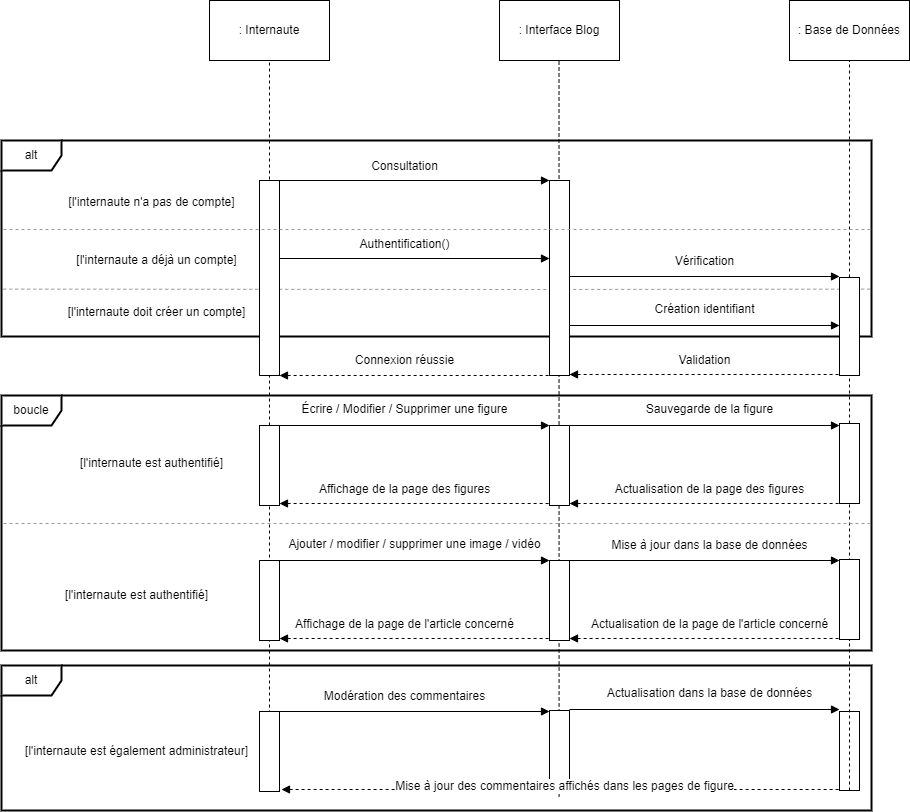

The diagram above was exported from draw.io. Its source (the exported page's mxGraphModel, read from the mxfile embedded in the PNG):
<mxGraphModel dx="2603" dy="738" grid="1" gridSize="10" guides="1" tooltips="1" connect="1" arrows="1" fold="1" page="1" pageScale="1" pageWidth="1169" pageHeight="827" math="0" shadow="0">
  <root>
    <mxCell id="0" />
    <mxCell id="1" parent="0" />
    <mxCell id="SChm6rKSdwuwuRF_Rd53-1" value="" style="endArrow=none;dashed=1;html=1;strokeWidth=1;rounded=0;exitX=0.002;exitY=0.544;exitDx=0;exitDy=0;exitPerimeter=0;entryX=1;entryY=0.544;entryDx=0;entryDy=0;entryPerimeter=0;strokeColor=#999999;" edge="1" parent="1">
      <mxGeometry width="50" height="50" relative="1" as="geometry">
        <mxPoint x="-348.26" y="308.624" as="sourcePoint" />
        <mxPoint x="520" y="308.624" as="targetPoint" />
        <Array as="points">
          <mxPoint x="170" y="309" />
        </Array>
      </mxGeometry>
    </mxCell>
    <mxCell id="SChm6rKSdwuwuRF_Rd53-2" value="alt" style="shape=umlFrame;whiteSpace=wrap;html=1;pointerEvents=0;strokeWidth=2;" vertex="1" parent="1">
      <mxGeometry x="-350" y="160" width="870" height="196" as="geometry" />
    </mxCell>
    <mxCell id="SChm6rKSdwuwuRF_Rd53-3" value="" style="endArrow=none;html=1;rounded=0;dashed=1;entryX=0.5;entryY=1;entryDx=0;entryDy=0;exitX=0.5;exitY=1;exitDx=0;exitDy=0;" edge="1" parent="1" source="SChm6rKSdwuwuRF_Rd53-60" target="SChm6rKSdwuwuRF_Rd53-35">
      <mxGeometry width="50" height="50" relative="1" as="geometry">
        <mxPoint x="498" y="909" as="sourcePoint" />
        <mxPoint x="501" y="379" as="targetPoint" />
      </mxGeometry>
    </mxCell>
    <mxCell id="SChm6rKSdwuwuRF_Rd53-4" value="" style="endArrow=none;html=1;rounded=0;dashed=1;" edge="1" parent="1" source="SChm6rKSdwuwuRF_Rd53-35" target="SChm6rKSdwuwuRF_Rd53-17">
      <mxGeometry width="50" height="50" relative="1" as="geometry">
        <mxPoint x="498" y="945" as="sourcePoint" />
        <mxPoint x="498" y="205" as="targetPoint" />
      </mxGeometry>
    </mxCell>
    <mxCell id="SChm6rKSdwuwuRF_Rd53-5" value="" style="endArrow=none;html=1;rounded=0;entryX=0.496;entryY=0.833;entryDx=0;entryDy=0;dashed=1;exitX=0.485;exitY=0.833;exitDx=0;exitDy=0;entryPerimeter=0;arcSize=0;exitPerimeter=0;" edge="1" parent="1" source="SChm6rKSdwuwuRF_Rd53-27" target="SChm6rKSdwuwuRF_Rd53-7">
      <mxGeometry width="50" height="50" relative="1" as="geometry">
        <mxPoint x="208" y="940" as="sourcePoint" />
        <mxPoint x="207.5" y="80" as="targetPoint" />
      </mxGeometry>
    </mxCell>
    <mxCell id="SChm6rKSdwuwuRF_Rd53-6" value=": Internaute" style="whiteSpace=wrap;html=1;" vertex="1" parent="1">
      <mxGeometry x="-142" y="20" width="120" height="60" as="geometry" />
    </mxCell>
    <mxCell id="SChm6rKSdwuwuRF_Rd53-7" value=": Interface Blog" style="whiteSpace=wrap;html=1;" vertex="1" parent="1">
      <mxGeometry x="148" y="20" width="120" height="60" as="geometry" />
    </mxCell>
    <mxCell id="SChm6rKSdwuwuRF_Rd53-8" value="" style="rounded=0;whiteSpace=wrap;html=1;" vertex="1" parent="1">
      <mxGeometry x="198" y="200" width="20" height="195" as="geometry" />
    </mxCell>
    <mxCell id="SChm6rKSdwuwuRF_Rd53-9" value="" style="endArrow=block;html=1;rounded=0;exitX=1;exitY=0;exitDx=0;exitDy=0;entryX=0;entryY=0;entryDx=0;entryDy=0;endFill=1;" edge="1" parent="1">
      <mxGeometry width="50" height="50" relative="1" as="geometry">
        <mxPoint x="-72" y="278" as="sourcePoint" />
        <mxPoint x="198" y="278" as="targetPoint" />
      </mxGeometry>
    </mxCell>
    <mxCell id="SChm6rKSdwuwuRF_Rd53-10" value="Authentification()" style="text;html=1;align=center;verticalAlign=middle;resizable=0;points=[];autosize=1;strokeColor=none;fillColor=none;" vertex="1" parent="1">
      <mxGeometry x="-2" y="249" width="110" height="30" as="geometry" />
    </mxCell>
    <mxCell id="SChm6rKSdwuwuRF_Rd53-11" value="" style="endArrow=none;html=1;rounded=0;exitX=1;exitY=0;exitDx=0;exitDy=0;entryX=0;entryY=0;entryDx=0;entryDy=0;startArrow=block;startFill=1;endFill=0;dashed=1;" edge="1" parent="1">
      <mxGeometry width="50" height="50" relative="1" as="geometry">
        <mxPoint x="-72" y="395" as="sourcePoint" />
        <mxPoint x="198" y="395" as="targetPoint" />
      </mxGeometry>
    </mxCell>
    <mxCell id="SChm6rKSdwuwuRF_Rd53-12" value="Connexion réussie" style="text;html=1;align=center;verticalAlign=middle;resizable=0;points=[];autosize=1;strokeColor=none;fillColor=none;" vertex="1" parent="1">
      <mxGeometry x="-7" y="365" width="120" height="30" as="geometry" />
    </mxCell>
    <mxCell id="SChm6rKSdwuwuRF_Rd53-13" value="" style="rounded=0;whiteSpace=wrap;html=1;" vertex="1" parent="1">
      <mxGeometry x="198" y="445" width="20" height="80" as="geometry" />
    </mxCell>
    <mxCell id="SChm6rKSdwuwuRF_Rd53-14" value="" style="endArrow=block;html=1;rounded=0;exitX=1;exitY=0;exitDx=0;exitDy=0;entryX=0;entryY=0;entryDx=0;entryDy=0;endFill=1;" edge="1" parent="1" source="SChm6rKSdwuwuRF_Rd53-30" target="SChm6rKSdwuwuRF_Rd53-13">
      <mxGeometry width="50" height="50" relative="1" as="geometry">
        <mxPoint x="428" y="645" as="sourcePoint" />
        <mxPoint x="478" y="595" as="targetPoint" />
      </mxGeometry>
    </mxCell>
    <mxCell id="SChm6rKSdwuwuRF_Rd53-15" value="Écrire / Modifier / Supprimer une figure" style="text;html=1;align=center;verticalAlign=middle;resizable=0;points=[];autosize=1;strokeColor=none;fillColor=none;" vertex="1" parent="1">
      <mxGeometry x="-62" y="414" width="230" height="30" as="geometry" />
    </mxCell>
    <mxCell id="SChm6rKSdwuwuRF_Rd53-16" value="" style="endArrow=none;html=1;rounded=0;exitX=1;exitY=0;exitDx=0;exitDy=0;entryX=0;entryY=0;entryDx=0;entryDy=0;startArrow=block;startFill=1;endFill=0;dashed=1;" edge="1" parent="1">
      <mxGeometry width="50" height="50" relative="1" as="geometry">
        <mxPoint x="218" y="523" as="sourcePoint" />
        <mxPoint x="488" y="523" as="targetPoint" />
      </mxGeometry>
    </mxCell>
    <mxCell id="SChm6rKSdwuwuRF_Rd53-17" value=": Base de Données" style="whiteSpace=wrap;html=1;" vertex="1" parent="1">
      <mxGeometry x="438" y="20" width="120" height="60" as="geometry" />
    </mxCell>
    <mxCell id="SChm6rKSdwuwuRF_Rd53-18" value="" style="rounded=0;whiteSpace=wrap;html=1;" vertex="1" parent="1">
      <mxGeometry x="488" y="443" width="20" height="80" as="geometry" />
    </mxCell>
    <mxCell id="SChm6rKSdwuwuRF_Rd53-19" value="" style="endArrow=block;html=1;rounded=0;exitX=1;exitY=0;exitDx=0;exitDy=0;entryX=0;entryY=0;entryDx=0;entryDy=0;endFill=1;" edge="1" parent="1">
      <mxGeometry width="50" height="50" relative="1" as="geometry">
        <mxPoint x="218" y="445" as="sourcePoint" />
        <mxPoint x="488" y="445" as="targetPoint" />
      </mxGeometry>
    </mxCell>
    <mxCell id="SChm6rKSdwuwuRF_Rd53-20" value="Sauvegarde de la figure" style="text;html=1;align=center;verticalAlign=middle;resizable=0;points=[];autosize=1;strokeColor=none;fillColor=none;" vertex="1" parent="1">
      <mxGeometry x="283" y="414" width="150" height="30" as="geometry" />
    </mxCell>
    <mxCell id="SChm6rKSdwuwuRF_Rd53-21" value="Actualisation de la page des figures" style="text;html=1;align=center;verticalAlign=middle;resizable=0;points=[];autosize=1;strokeColor=none;fillColor=none;" vertex="1" parent="1">
      <mxGeometry x="253" y="494" width="210" height="30" as="geometry" />
    </mxCell>
    <mxCell id="SChm6rKSdwuwuRF_Rd53-22" value="" style="rounded=0;whiteSpace=wrap;html=1;" vertex="1" parent="1">
      <mxGeometry x="198" y="730" width="20" height="80" as="geometry" />
    </mxCell>
    <mxCell id="SChm6rKSdwuwuRF_Rd53-23" value="" style="endArrow=block;html=1;rounded=0;exitX=1;exitY=0;exitDx=0;exitDy=0;endFill=1;" edge="1" parent="1" source="SChm6rKSdwuwuRF_Rd53-31">
      <mxGeometry width="50" height="50" relative="1" as="geometry">
        <mxPoint x="428" y="931" as="sourcePoint" />
        <mxPoint x="198" y="731" as="targetPoint" />
      </mxGeometry>
    </mxCell>
    <mxCell id="SChm6rKSdwuwuRF_Rd53-24" value="Modération des commentaires" style="text;html=1;align=center;verticalAlign=middle;resizable=0;points=[];autosize=1;strokeColor=none;fillColor=none;" vertex="1" parent="1">
      <mxGeometry x="-37" y="701" width="180" height="30" as="geometry" />
    </mxCell>
    <mxCell id="SChm6rKSdwuwuRF_Rd53-25" value="" style="rounded=0;whiteSpace=wrap;html=1;" vertex="1" parent="1">
      <mxGeometry x="488" y="731" width="20" height="79" as="geometry" />
    </mxCell>
    <mxCell id="SChm6rKSdwuwuRF_Rd53-26" value="" style="endArrow=none;html=1;rounded=0;entryX=0;entryY=0;entryDx=0;entryDy=0;startArrow=block;startFill=1;endFill=0;dashed=1;" edge="1" parent="1">
      <mxGeometry width="50" height="50" relative="1" as="geometry">
        <mxPoint x="-70" y="809" as="sourcePoint" />
        <mxPoint x="488" y="809" as="targetPoint" />
      </mxGeometry>
    </mxCell>
    <mxCell id="SChm6rKSdwuwuRF_Rd53-27" value="Mise à jour des commentaires affichés dans les pages de figure" style="text;html=1;align=center;verticalAlign=middle;resizable=0;points=[];autosize=1;labelBackgroundColor=default;labelBorderColor=none;fontSize=12;" vertex="1" parent="1">
      <mxGeometry x="33" y="791" width="360" height="30" as="geometry" />
    </mxCell>
    <mxCell id="SChm6rKSdwuwuRF_Rd53-28" value="" style="endArrow=none;html=1;rounded=0;dashed=1;exitX=0.5;exitY=1;exitDx=0;exitDy=0;" edge="1" parent="1" source="SChm6rKSdwuwuRF_Rd53-31" target="SChm6rKSdwuwuRF_Rd53-6">
      <mxGeometry width="50" height="50" relative="1" as="geometry">
        <mxPoint x="-82" y="870" as="sourcePoint" />
        <mxPoint x="-82" y="205" as="targetPoint" />
      </mxGeometry>
    </mxCell>
    <mxCell id="SChm6rKSdwuwuRF_Rd53-29" value="" style="rounded=0;whiteSpace=wrap;html=1;" vertex="1" parent="1">
      <mxGeometry x="-92" y="200" width="20" height="195" as="geometry" />
    </mxCell>
    <mxCell id="SChm6rKSdwuwuRF_Rd53-30" value="" style="rounded=0;whiteSpace=wrap;html=1;" vertex="1" parent="1">
      <mxGeometry x="-92" y="445" width="20" height="80" as="geometry" />
    </mxCell>
    <mxCell id="SChm6rKSdwuwuRF_Rd53-31" value="" style="rounded=0;whiteSpace=wrap;html=1;" vertex="1" parent="1">
      <mxGeometry x="-92" y="731" width="20" height="80" as="geometry" />
    </mxCell>
    <mxCell id="SChm6rKSdwuwuRF_Rd53-32" value="" style="endArrow=none;html=1;rounded=0;exitX=1;exitY=0;exitDx=0;exitDy=0;entryX=0;entryY=0;entryDx=0;entryDy=0;startArrow=block;startFill=1;endFill=0;dashed=1;" edge="1" parent="1">
      <mxGeometry width="50" height="50" relative="1" as="geometry">
        <mxPoint x="-72" y="523" as="sourcePoint" />
        <mxPoint x="198" y="523" as="targetPoint" />
      </mxGeometry>
    </mxCell>
    <mxCell id="SChm6rKSdwuwuRF_Rd53-33" value="Affichage de la page des figures" style="text;html=1;align=center;verticalAlign=middle;resizable=0;points=[];autosize=1;strokeColor=none;fillColor=none;" vertex="1" parent="1">
      <mxGeometry x="-42" y="494" width="190" height="30" as="geometry" />
    </mxCell>
    <mxCell id="SChm6rKSdwuwuRF_Rd53-34" value="Vérification" style="text;html=1;align=center;verticalAlign=middle;resizable=0;points=[];autosize=1;strokeColor=none;fillColor=none;" vertex="1" parent="1">
      <mxGeometry x="313" y="266" width="80" height="30" as="geometry" />
    </mxCell>
    <mxCell id="SChm6rKSdwuwuRF_Rd53-35" value="" style="rounded=0;whiteSpace=wrap;html=1;" vertex="1" parent="1">
      <mxGeometry x="488" y="297" width="20" height="98" as="geometry" />
    </mxCell>
    <mxCell id="SChm6rKSdwuwuRF_Rd53-36" value="Création identifiant" style="text;html=1;align=center;verticalAlign=middle;resizable=0;points=[];autosize=1;strokeColor=none;fillColor=none;" vertex="1" parent="1">
      <mxGeometry x="293" y="314" width="120" height="30" as="geometry" />
    </mxCell>
    <mxCell id="SChm6rKSdwuwuRF_Rd53-37" value="" style="endArrow=block;html=1;rounded=0;exitX=1;exitY=0;exitDx=0;exitDy=0;entryX=0;entryY=0;entryDx=0;entryDy=0;endFill=1;" edge="1" parent="1">
      <mxGeometry width="50" height="50" relative="1" as="geometry">
        <mxPoint x="218" y="296" as="sourcePoint" />
        <mxPoint x="488" y="296" as="targetPoint" />
      </mxGeometry>
    </mxCell>
    <mxCell id="SChm6rKSdwuwuRF_Rd53-38" value="" style="endArrow=block;html=1;rounded=0;exitX=1;exitY=0;exitDx=0;exitDy=0;entryX=0;entryY=0;entryDx=0;entryDy=0;endFill=1;" edge="1" parent="1">
      <mxGeometry width="50" height="50" relative="1" as="geometry">
        <mxPoint x="218" y="345" as="sourcePoint" />
        <mxPoint x="488" y="345" as="targetPoint" />
      </mxGeometry>
    </mxCell>
    <mxCell id="SChm6rKSdwuwuRF_Rd53-39" value="" style="endArrow=none;html=1;rounded=0;exitX=1;exitY=0;exitDx=0;exitDy=0;entryX=0;entryY=0;entryDx=0;entryDy=0;startArrow=block;startFill=1;endFill=0;dashed=1;" edge="1" parent="1">
      <mxGeometry width="50" height="50" relative="1" as="geometry">
        <mxPoint x="218" y="394" as="sourcePoint" />
        <mxPoint x="488" y="394" as="targetPoint" />
      </mxGeometry>
    </mxCell>
    <mxCell id="SChm6rKSdwuwuRF_Rd53-40" value="Validation" style="text;html=1;align=center;verticalAlign=middle;resizable=0;points=[];autosize=1;strokeColor=none;fillColor=none;" vertex="1" parent="1">
      <mxGeometry x="313" y="365" width="80" height="30" as="geometry" />
    </mxCell>
    <mxCell id="SChm6rKSdwuwuRF_Rd53-41" value="[l'internaute a déjà un compte]" style="text;html=1;align=center;verticalAlign=middle;resizable=0;points=[];autosize=1;strokeColor=none;fillColor=none;" vertex="1" parent="1">
      <mxGeometry x="-285" y="265" width="180" height="30" as="geometry" />
    </mxCell>
    <mxCell id="SChm6rKSdwuwuRF_Rd53-42" value="[l'internaute doit créer un compte]" style="text;html=1;align=center;verticalAlign=middle;resizable=0;points=[];autosize=1;strokeColor=none;fillColor=none;" vertex="1" parent="1">
      <mxGeometry x="-295" y="317" width="200" height="30" as="geometry" />
    </mxCell>
    <mxCell id="SChm6rKSdwuwuRF_Rd53-43" value="boucle" style="shape=umlFrame;whiteSpace=wrap;html=1;pointerEvents=0;strokeWidth=2;" vertex="1" parent="1">
      <mxGeometry x="-350" y="415" width="870" height="255" as="geometry" />
    </mxCell>
    <mxCell id="SChm6rKSdwuwuRF_Rd53-44" value="[l'internaute n'a pas de compte]" style="text;html=1;align=center;verticalAlign=middle;resizable=0;points=[];autosize=1;strokeColor=none;fillColor=none;" vertex="1" parent="1">
      <mxGeometry x="-295" y="207" width="190" height="30" as="geometry" />
    </mxCell>
    <mxCell id="SChm6rKSdwuwuRF_Rd53-45" value="" style="endArrow=none;dashed=1;html=1;strokeWidth=1;rounded=0;exitX=0.002;exitY=0.544;exitDx=0;exitDy=0;exitPerimeter=0;entryX=1;entryY=0.544;entryDx=0;entryDy=0;entryPerimeter=0;strokeColor=#999999;" edge="1" parent="1">
      <mxGeometry width="50" height="50" relative="1" as="geometry">
        <mxPoint x="-348" y="249" as="sourcePoint" />
        <mxPoint x="520" y="249" as="targetPoint" />
        <Array as="points">
          <mxPoint x="170" y="249" />
        </Array>
      </mxGeometry>
    </mxCell>
    <mxCell id="SChm6rKSdwuwuRF_Rd53-46" value="" style="endArrow=block;html=1;rounded=0;exitX=1;exitY=0;exitDx=0;exitDy=0;entryX=0;entryY=0;entryDx=0;entryDy=0;endFill=1;" edge="1" parent="1">
      <mxGeometry width="50" height="50" relative="1" as="geometry">
        <mxPoint x="-72" y="200" as="sourcePoint" />
        <mxPoint x="198" y="200" as="targetPoint" />
      </mxGeometry>
    </mxCell>
    <mxCell id="SChm6rKSdwuwuRF_Rd53-47" value="Consultation" style="text;html=1;align=center;verticalAlign=middle;resizable=0;points=[];autosize=1;strokeColor=none;fillColor=none;" vertex="1" parent="1">
      <mxGeometry x="8" y="171" width="90" height="30" as="geometry" />
    </mxCell>
    <mxCell id="SChm6rKSdwuwuRF_Rd53-48" value="[l'internaute est authentifié]" style="text;html=1;align=center;verticalAlign=middle;resizable=0;points=[];autosize=1;strokeColor=none;fillColor=none;" vertex="1" parent="1">
      <mxGeometry x="-285" y="468" width="170" height="30" as="geometry" />
    </mxCell>
    <mxCell id="SChm6rKSdwuwuRF_Rd53-49" value="" style="endArrow=none;dashed=1;html=1;strokeWidth=1;rounded=0;exitX=0.002;exitY=0.544;exitDx=0;exitDy=0;exitPerimeter=0;entryX=1;entryY=0.544;entryDx=0;entryDy=0;entryPerimeter=0;strokeColor=#999999;" edge="1" parent="1">
      <mxGeometry width="50" height="50" relative="1" as="geometry">
        <mxPoint x="-348" y="543" as="sourcePoint" />
        <mxPoint x="520" y="543" as="targetPoint" />
        <Array as="points">
          <mxPoint x="170" y="543" />
        </Array>
      </mxGeometry>
    </mxCell>
    <mxCell id="SChm6rKSdwuwuRF_Rd53-50" value="[l'internaute est authentifié]" style="text;html=1;align=center;verticalAlign=middle;resizable=0;points=[];autosize=1;strokeColor=none;fillColor=none;" vertex="1" parent="1">
      <mxGeometry x="-300" y="600" width="170" height="30" as="geometry" />
    </mxCell>
    <mxCell id="SChm6rKSdwuwuRF_Rd53-51" value="" style="rounded=0;whiteSpace=wrap;html=1;" vertex="1" parent="1">
      <mxGeometry x="198" y="580" width="20" height="80" as="geometry" />
    </mxCell>
    <mxCell id="SChm6rKSdwuwuRF_Rd53-52" value="" style="endArrow=block;html=1;rounded=0;exitX=1;exitY=0;exitDx=0;exitDy=0;entryX=0;entryY=0;entryDx=0;entryDy=0;endFill=1;" edge="1" parent="1" source="SChm6rKSdwuwuRF_Rd53-56" target="SChm6rKSdwuwuRF_Rd53-51">
      <mxGeometry width="50" height="50" relative="1" as="geometry">
        <mxPoint x="428" y="780" as="sourcePoint" />
        <mxPoint x="478" y="730" as="targetPoint" />
      </mxGeometry>
    </mxCell>
    <mxCell id="SChm6rKSdwuwuRF_Rd53-53" value="" style="endArrow=none;html=1;rounded=0;exitX=1;exitY=0;exitDx=0;exitDy=0;entryX=0;entryY=0;entryDx=0;entryDy=0;startArrow=block;startFill=1;endFill=0;dashed=1;" edge="1" parent="1">
      <mxGeometry width="50" height="50" relative="1" as="geometry">
        <mxPoint x="218" y="658" as="sourcePoint" />
        <mxPoint x="488" y="658" as="targetPoint" />
      </mxGeometry>
    </mxCell>
    <mxCell id="SChm6rKSdwuwuRF_Rd53-54" value="" style="endArrow=block;html=1;rounded=0;exitX=1;exitY=0;exitDx=0;exitDy=0;entryX=0;entryY=0;entryDx=0;entryDy=0;endFill=1;" edge="1" parent="1">
      <mxGeometry width="50" height="50" relative="1" as="geometry">
        <mxPoint x="218" y="580" as="sourcePoint" />
        <mxPoint x="488" y="580" as="targetPoint" />
      </mxGeometry>
    </mxCell>
    <mxCell id="SChm6rKSdwuwuRF_Rd53-55" value="Actualisation de la page de l'article concerné" style="text;html=1;align=center;verticalAlign=middle;resizable=0;points=[];autosize=1;strokeColor=none;fillColor=none;" vertex="1" parent="1">
      <mxGeometry x="228" y="629" width="260" height="30" as="geometry" />
    </mxCell>
    <mxCell id="SChm6rKSdwuwuRF_Rd53-56" value="" style="rounded=0;whiteSpace=wrap;html=1;" vertex="1" parent="1">
      <mxGeometry x="-92" y="580" width="20" height="80" as="geometry" />
    </mxCell>
    <mxCell id="SChm6rKSdwuwuRF_Rd53-57" value="" style="endArrow=none;html=1;rounded=0;exitX=1;exitY=0;exitDx=0;exitDy=0;entryX=0;entryY=0;entryDx=0;entryDy=0;startArrow=block;startFill=1;endFill=0;dashed=1;" edge="1" parent="1">
      <mxGeometry width="50" height="50" relative="1" as="geometry">
        <mxPoint x="-72" y="658" as="sourcePoint" />
        <mxPoint x="198" y="658" as="targetPoint" />
      </mxGeometry>
    </mxCell>
    <mxCell id="SChm6rKSdwuwuRF_Rd53-58" value="Affichage de la page de l'article concerné" style="text;html=1;align=center;verticalAlign=middle;resizable=0;points=[];autosize=1;strokeColor=none;fillColor=none;" vertex="1" parent="1">
      <mxGeometry x="-67" y="629" width="240" height="30" as="geometry" />
    </mxCell>
    <mxCell id="SChm6rKSdwuwuRF_Rd53-59" value="" style="endArrow=none;html=1;rounded=0;dashed=1;entryX=0.5;entryY=1;entryDx=0;entryDy=0;exitX=0.5;exitY=1;exitDx=0;exitDy=0;" edge="1" parent="1" source="SChm6rKSdwuwuRF_Rd53-25" target="SChm6rKSdwuwuRF_Rd53-60">
      <mxGeometry width="50" height="50" relative="1" as="geometry">
        <mxPoint x="498" y="939" as="sourcePoint" />
        <mxPoint x="498" y="395" as="targetPoint" />
      </mxGeometry>
    </mxCell>
    <mxCell id="SChm6rKSdwuwuRF_Rd53-60" value="" style="rounded=0;whiteSpace=wrap;html=1;" vertex="1" parent="1">
      <mxGeometry x="488" y="579" width="20" height="80" as="geometry" />
    </mxCell>
    <mxCell id="SChm6rKSdwuwuRF_Rd53-61" value="Ajouter / modifier / supprimer une image / vidéo" style="text;html=1;align=center;verticalAlign=middle;resizable=0;points=[];autosize=1;strokeColor=none;fillColor=none;" vertex="1" parent="1">
      <mxGeometry x="-77" y="549" width="280" height="30" as="geometry" />
    </mxCell>
    <mxCell id="SChm6rKSdwuwuRF_Rd53-62" value="Mise à jour dans la base de données" style="text;html=1;align=center;verticalAlign=middle;resizable=0;points=[];autosize=1;strokeColor=none;fillColor=none;" vertex="1" parent="1">
      <mxGeometry x="248" y="550" width="220" height="30" as="geometry" />
    </mxCell>
    <mxCell id="SChm6rKSdwuwuRF_Rd53-63" value="alt" style="shape=umlFrame;whiteSpace=wrap;html=1;pointerEvents=0;strokeWidth=2;" vertex="1" parent="1">
      <mxGeometry x="-350" y="685" width="870" height="145" as="geometry" />
    </mxCell>
    <mxCell id="SChm6rKSdwuwuRF_Rd53-64" value="[l'internaute est également administrateur]" style="text;html=1;align=center;verticalAlign=middle;resizable=0;points=[];autosize=1;strokeColor=none;fillColor=none;" vertex="1" parent="1">
      <mxGeometry x="-340" y="756" width="250" height="30" as="geometry" />
    </mxCell>
    <mxCell id="SChm6rKSdwuwuRF_Rd53-65" value="" style="endArrow=block;html=1;rounded=0;exitX=1;exitY=0;exitDx=0;exitDy=0;entryX=0;entryY=0;entryDx=0;entryDy=0;endFill=1;" edge="1" parent="1">
      <mxGeometry width="50" height="50" relative="1" as="geometry">
        <mxPoint x="218" y="729" as="sourcePoint" />
        <mxPoint x="488" y="729" as="targetPoint" />
      </mxGeometry>
    </mxCell>
    <mxCell id="SChm6rKSdwuwuRF_Rd53-66" value="Actualisation dans la base de données" style="text;html=1;align=center;verticalAlign=middle;resizable=0;points=[];autosize=1;strokeColor=none;fillColor=none;" vertex="1" parent="1">
      <mxGeometry x="243" y="698" width="230" height="30" as="geometry" />
    </mxCell>
  </root>
</mxGraphModel>